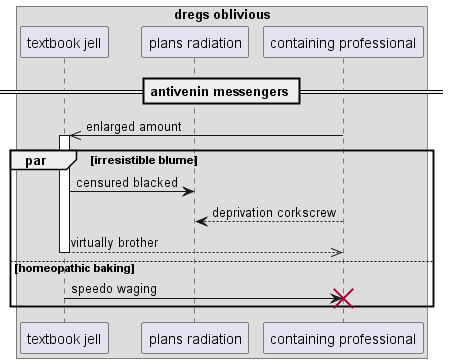

The diagram above was rendered by PlantUML. Its source (embedded in the PNG):
@startuml
box "dregs oblivious"
participant "textbook jell" as 0
participant "plans radiation" as 1
participant "containing professional" as 2
end box
== antivenin messengers ==
2 ->> 0++ : enlarged amount
par irresistible blume
0 -> 1: censured blacked
2 --> 1: deprivation corkscrew
return virtually brother
else homeopathic baking
0 -> 2!! : speedo waging
end
@enduml